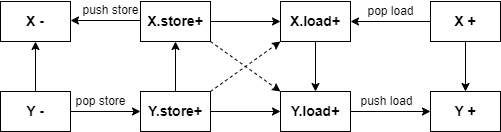

The diagram above was exported from draw.io. Its source (the exported page's mxGraphModel, read from the mxfile embedded in the PNG):
<mxGraphModel dx="724" dy="348" grid="1" gridSize="10" guides="1" tooltips="1" connect="1" arrows="1" fold="1" page="1" pageScale="1" pageWidth="850" pageHeight="1100" math="0" shadow="0">
  <root>
    <mxCell id="0" />
    <mxCell id="1" parent="0" />
    <mxCell id="2" style="edgeStyle=orthogonalEdgeStyle;rounded=0;orthogonalLoop=1;jettySize=auto;html=1;" edge="1" parent="1" source="3" target="5">
      <mxGeometry relative="1" as="geometry" />
    </mxCell>
    <mxCell id="3" value="&lt;b&gt;&lt;font style=&quot;font-size: 14px;&quot;&gt;X.store+&lt;/font&gt;&lt;/b&gt;" style="rounded=0;whiteSpace=wrap;html=1;" vertex="1" diagramName="Rectangle" diagramCategory="general" parent="1">
      <mxGeometry x="160" y="31" width="70" height="40" as="geometry" />
    </mxCell>
    <mxCell id="4" style="edgeStyle=orthogonalEdgeStyle;rounded=0;orthogonalLoop=1;jettySize=auto;html=1;entryX=0.5;entryY=0;entryDx=0;entryDy=0;" edge="1" parent="1" source="5" target="10">
      <mxGeometry relative="1" as="geometry" />
    </mxCell>
    <mxCell id="5" value="&lt;b&gt;&lt;font style=&quot;font-size: 14px;&quot;&gt;X.load+&lt;/font&gt;&lt;/b&gt;" style="rounded=0;whiteSpace=wrap;html=1;" vertex="1" diagramName="Rectangle" diagramCategory="general" parent="1">
      <mxGeometry x="300" y="31" width="70" height="40" as="geometry" />
    </mxCell>
    <mxCell id="6" style="edgeStyle=orthogonalEdgeStyle;rounded=0;orthogonalLoop=1;jettySize=auto;html=1;" edge="1" parent="1" source="9" target="10">
      <mxGeometry relative="1" as="geometry" />
    </mxCell>
    <mxCell id="7" style="edgeStyle=orthogonalEdgeStyle;rounded=0;orthogonalLoop=1;jettySize=auto;html=1;entryX=0.5;entryY=1;entryDx=0;entryDy=0;" edge="1" parent="1" source="9" target="3">
      <mxGeometry relative="1" as="geometry" />
    </mxCell>
    <mxCell id="8" style="edgeStyle=orthogonalEdgeStyle;rounded=0;orthogonalLoop=1;jettySize=auto;html=1;entryX=1;entryY=0.5;entryDx=0;entryDy=0;" edge="1" parent="1">
      <mxGeometry relative="1" as="geometry">
        <mxPoint x="160" y="50" as="sourcePoint" />
        <mxPoint x="90" y="50" as="targetPoint" />
      </mxGeometry>
    </mxCell>
    <mxCell id="9" value="&lt;b&gt;&lt;font style=&quot;font-size: 14px;&quot;&gt;Y.store+&lt;/font&gt;&lt;/b&gt;" style="rounded=0;whiteSpace=wrap;html=1;" vertex="1" diagramName="Rectangle" diagramCategory="general" parent="1">
      <mxGeometry x="160" y="121" width="70" height="40" as="geometry" />
    </mxCell>
    <mxCell id="10" value="&lt;b&gt;&lt;font style=&quot;font-size: 14px;&quot;&gt;Y.load+&lt;/font&gt;&lt;/b&gt;" style="rounded=0;whiteSpace=wrap;html=1;" vertex="1" diagramName="Rectangle" diagramCategory="general" parent="1">
      <mxGeometry x="300" y="121" width="70" height="40" as="geometry" />
    </mxCell>
    <mxCell id="11" value="" style="endArrow=classic;html=1;dashed=1;entryX=0;entryY=1;entryDx=0;entryDy=0;" edge="1" diagramName="DirectionalConnector" diagramCategory="general" parent="1" target="5">
      <mxGeometry width="50" height="50" relative="1" as="geometry">
        <mxPoint x="230" y="121" as="sourcePoint" />
        <mxPoint x="280" y="71" as="targetPoint" />
      </mxGeometry>
    </mxCell>
    <mxCell id="12" value="" style="endArrow=classic;html=1;dashed=1;entryX=0;entryY=0;entryDx=0;entryDy=0;exitX=1;exitY=1;exitDx=0;exitDy=0;" edge="1" diagramName="DirectionalConnector" diagramCategory="general" parent="1" source="3" target="10">
      <mxGeometry width="50" height="50" relative="1" as="geometry">
        <mxPoint x="240" y="131" as="sourcePoint" />
        <mxPoint x="310" y="81" as="targetPoint" />
      </mxGeometry>
    </mxCell>
    <mxCell id="13" style="edgeStyle=orthogonalEdgeStyle;rounded=0;orthogonalLoop=1;jettySize=auto;html=1;entryX=0;entryY=0.5;entryDx=0;entryDy=0;" edge="1" parent="1">
      <mxGeometry relative="1" as="geometry">
        <mxPoint x="90" y="141" as="sourcePoint" />
        <mxPoint x="160" y="141" as="targetPoint" />
      </mxGeometry>
    </mxCell>
    <mxCell id="14" value="&lt;b&gt;&lt;font style=&quot;font-size: 14px;&quot;&gt;X -&lt;/font&gt;&lt;/b&gt;" style="rounded=0;whiteSpace=wrap;html=1;" vertex="1" diagramName="Rectangle" diagramCategory="general" parent="1">
      <mxGeometry x="20" y="31" width="70" height="40" as="geometry" />
    </mxCell>
    <mxCell id="15" style="edgeStyle=orthogonalEdgeStyle;rounded=0;orthogonalLoop=1;jettySize=auto;html=1;entryX=0.5;entryY=0;entryDx=0;entryDy=0;" edge="1" parent="1" source="17" target="23">
      <mxGeometry relative="1" as="geometry" />
    </mxCell>
    <mxCell id="16" style="edgeStyle=orthogonalEdgeStyle;rounded=0;orthogonalLoop=1;jettySize=auto;html=1;entryX=1;entryY=0.5;entryDx=0;entryDy=0;" edge="1" parent="1" source="17" target="5">
      <mxGeometry relative="1" as="geometry" />
    </mxCell>
    <mxCell id="17" value="&lt;b&gt;&lt;font style=&quot;font-size: 14px;&quot;&gt;X +&lt;/font&gt;&lt;/b&gt;" style="rounded=0;whiteSpace=wrap;html=1;" vertex="1" diagramName="Rectangle" diagramCategory="general" parent="1">
      <mxGeometry x="450" y="31" width="70" height="40" as="geometry" />
    </mxCell>
    <mxCell id="18" value="pop store" style="text;html=1;align=center;verticalAlign=middle;resizable=0;points=[];autosize=1;" vertex="1" parent="1">
      <mxGeometry x="100" y="121" width="40" height="20" as="geometry" />
    </mxCell>
    <mxCell id="19" value="push load" style="text;html=1;align=center;verticalAlign=middle;resizable=0;points=[];autosize=1;" vertex="1" parent="1">
      <mxGeometry x="386" y="121" width="40" height="20" as="geometry" />
    </mxCell>
    <mxCell id="20" value="" style="endArrow=classic;html=1;entryX=0;entryY=0.5;entryDx=0;entryDy=0;exitX=1;exitY=0.5;exitDx=0;exitDy=0;" edge="1" diagramName="DirectionalConnector" diagramCategory="general" parent="1" source="10" target="23">
      <mxGeometry width="50" height="50" relative="1" as="geometry">
        <mxPoint x="416" y="151" as="sourcePoint" />
        <mxPoint x="450" y="111" as="targetPoint" />
      </mxGeometry>
    </mxCell>
    <mxCell id="21" style="edgeStyle=orthogonalEdgeStyle;rounded=0;orthogonalLoop=1;jettySize=auto;html=1;entryX=0.5;entryY=1;entryDx=0;entryDy=0;" edge="1" parent="1" source="22" target="14">
      <mxGeometry relative="1" as="geometry" />
    </mxCell>
    <mxCell id="22" value="&lt;b&gt;&lt;font style=&quot;font-size: 14px;&quot;&gt;Y -&lt;/font&gt;&lt;/b&gt;" style="rounded=0;whiteSpace=wrap;html=1;" vertex="1" diagramName="Rectangle" diagramCategory="general" parent="1">
      <mxGeometry x="20" y="121" width="70" height="40" as="geometry" />
    </mxCell>
    <mxCell id="23" value="&lt;b&gt;&lt;font style=&quot;font-size: 14px;&quot;&gt;Y +&lt;/font&gt;&lt;/b&gt;" style="rounded=0;whiteSpace=wrap;html=1;" vertex="1" diagramName="Rectangle" diagramCategory="general" parent="1">
      <mxGeometry x="450" y="121" width="70" height="40" as="geometry" />
    </mxCell>
    <mxCell id="24" value="pop load" style="text;html=1;align=center;verticalAlign=middle;resizable=0;points=[];autosize=1;" vertex="1" parent="1">
      <mxGeometry x="390" y="31" width="40" height="20" as="geometry" />
    </mxCell>
    <mxCell id="25" value="push store" style="text;html=1;align=center;verticalAlign=middle;resizable=0;points=[];autosize=1;" vertex="1" parent="1">
      <mxGeometry x="110" y="30" width="40" height="20" as="geometry" />
    </mxCell>
  </root>
</mxGraphModel>